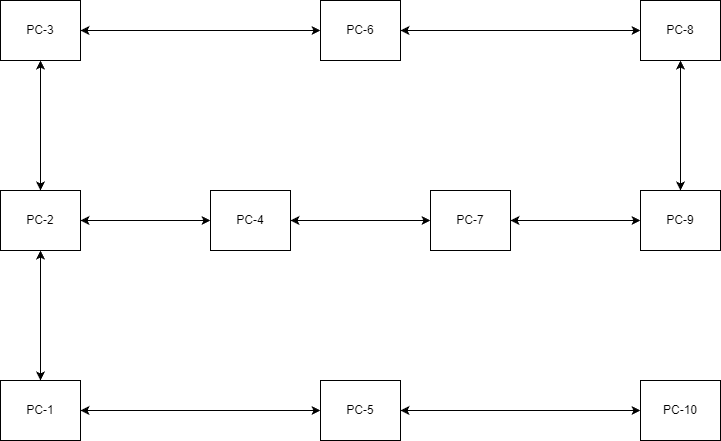

The diagram above was exported from draw.io. Its source (the exported page's mxGraphModel, read from the mxfile embedded in the PNG):
<mxGraphModel dx="1426" dy="743" grid="1" gridSize="10" guides="1" tooltips="1" connect="1" arrows="1" fold="1" page="1" pageScale="1" pageWidth="1169" pageHeight="827" math="0" shadow="0">
  <root>
    <mxCell id="0" />
    <mxCell id="1" parent="0" />
    <mxCell id="uT8OW0zwXeycgRa_4pHK-1" value="PC-5" style="rounded=0;whiteSpace=wrap;html=1;" parent="1" vertex="1">
      <mxGeometry x="600" y="400" width="80" height="60" as="geometry" />
    </mxCell>
    <mxCell id="uT8OW0zwXeycgRa_4pHK-2" value="PC-2" style="rounded=0;whiteSpace=wrap;html=1;" parent="1" vertex="1">
      <mxGeometry x="280" y="210" width="80" height="60" as="geometry" />
    </mxCell>
    <mxCell id="uT8OW0zwXeycgRa_4pHK-3" value="PC-3" style="rounded=0;whiteSpace=wrap;html=1;" parent="1" vertex="1">
      <mxGeometry x="280" y="20" width="80" height="60" as="geometry" />
    </mxCell>
    <mxCell id="uT8OW0zwXeycgRa_4pHK-4" value="PC-10" style="rounded=0;whiteSpace=wrap;html=1;" parent="1" vertex="1">
      <mxGeometry x="920" y="400" width="80" height="60" as="geometry" />
    </mxCell>
    <mxCell id="uT8OW0zwXeycgRa_4pHK-5" value="PC-9" style="rounded=0;whiteSpace=wrap;html=1;" parent="1" vertex="1">
      <mxGeometry x="920" y="210" width="80" height="60" as="geometry" />
    </mxCell>
    <mxCell id="uT8OW0zwXeycgRa_4pHK-6" value="PC-8" style="rounded=0;whiteSpace=wrap;html=1;" parent="1" vertex="1">
      <mxGeometry x="920" y="20" width="80" height="60" as="geometry" />
    </mxCell>
    <mxCell id="uT8OW0zwXeycgRa_4pHK-7" value="PC-6" style="rounded=0;whiteSpace=wrap;html=1;" parent="1" vertex="1">
      <mxGeometry x="600" y="20" width="80" height="60" as="geometry" />
    </mxCell>
    <mxCell id="uT8OW0zwXeycgRa_4pHK-8" value="PC-1" style="rounded=0;whiteSpace=wrap;html=1;" parent="1" vertex="1">
      <mxGeometry x="280" y="400" width="80" height="60" as="geometry" />
    </mxCell>
    <mxCell id="uT8OW0zwXeycgRa_4pHK-9" value="PC-4" style="rounded=0;whiteSpace=wrap;html=1;" parent="1" vertex="1">
      <mxGeometry x="490" y="210" width="80" height="60" as="geometry" />
    </mxCell>
    <mxCell id="uT8OW0zwXeycgRa_4pHK-10" value="PC-7" style="rounded=0;whiteSpace=wrap;html=1;" parent="1" vertex="1">
      <mxGeometry x="710" y="210" width="80" height="60" as="geometry" />
    </mxCell>
    <mxCell id="nzd50rukEmqxGREK3ORe-1" value="" style="endArrow=classic;startArrow=classic;html=1;rounded=0;exitX=0.5;exitY=0;exitDx=0;exitDy=0;entryX=0.5;entryY=1;entryDx=0;entryDy=0;" edge="1" parent="1" source="uT8OW0zwXeycgRa_4pHK-8" target="uT8OW0zwXeycgRa_4pHK-2">
      <mxGeometry width="50" height="50" relative="1" as="geometry">
        <mxPoint x="560" y="410" as="sourcePoint" />
        <mxPoint x="610" y="360" as="targetPoint" />
      </mxGeometry>
    </mxCell>
    <mxCell id="nzd50rukEmqxGREK3ORe-2" value="" style="endArrow=classic;startArrow=classic;html=1;rounded=0;exitX=0.5;exitY=0;exitDx=0;exitDy=0;entryX=0.5;entryY=1;entryDx=0;entryDy=0;" edge="1" parent="1" source="uT8OW0zwXeycgRa_4pHK-2" target="uT8OW0zwXeycgRa_4pHK-3">
      <mxGeometry width="50" height="50" relative="1" as="geometry">
        <mxPoint x="319.5" y="200" as="sourcePoint" />
        <mxPoint x="380" y="120" as="targetPoint" />
      </mxGeometry>
    </mxCell>
    <mxCell id="nzd50rukEmqxGREK3ORe-3" value="" style="endArrow=classic;startArrow=classic;html=1;rounded=0;exitX=1;exitY=0.5;exitDx=0;exitDy=0;entryX=0;entryY=0.5;entryDx=0;entryDy=0;" edge="1" parent="1" source="uT8OW0zwXeycgRa_4pHK-2" target="uT8OW0zwXeycgRa_4pHK-9">
      <mxGeometry width="50" height="50" relative="1" as="geometry">
        <mxPoint x="510" y="270" as="sourcePoint" />
        <mxPoint x="510" y="140" as="targetPoint" />
      </mxGeometry>
    </mxCell>
    <mxCell id="nzd50rukEmqxGREK3ORe-4" value="" style="endArrow=classic;startArrow=classic;html=1;rounded=0;exitX=1;exitY=0.5;exitDx=0;exitDy=0;entryX=0;entryY=0.5;entryDx=0;entryDy=0;" edge="1" parent="1" source="uT8OW0zwXeycgRa_4pHK-9" target="uT8OW0zwXeycgRa_4pHK-10">
      <mxGeometry width="50" height="50" relative="1" as="geometry">
        <mxPoint x="520" y="540" as="sourcePoint" />
        <mxPoint x="520" y="410" as="targetPoint" />
      </mxGeometry>
    </mxCell>
    <mxCell id="nzd50rukEmqxGREK3ORe-5" value="" style="endArrow=classic;startArrow=classic;html=1;rounded=0;exitX=1;exitY=0.5;exitDx=0;exitDy=0;entryX=0;entryY=0.5;entryDx=0;entryDy=0;" edge="1" parent="1" source="uT8OW0zwXeycgRa_4pHK-3" target="uT8OW0zwXeycgRa_4pHK-7">
      <mxGeometry width="50" height="50" relative="1" as="geometry">
        <mxPoint x="530" y="530" as="sourcePoint" />
        <mxPoint x="530" y="400" as="targetPoint" />
      </mxGeometry>
    </mxCell>
    <mxCell id="nzd50rukEmqxGREK3ORe-6" value="" style="endArrow=classic;startArrow=classic;html=1;rounded=0;exitX=1;exitY=0.5;exitDx=0;exitDy=0;entryX=0;entryY=0.5;entryDx=0;entryDy=0;" edge="1" parent="1" source="uT8OW0zwXeycgRa_4pHK-7" target="uT8OW0zwXeycgRa_4pHK-6">
      <mxGeometry width="50" height="50" relative="1" as="geometry">
        <mxPoint x="560" y="490" as="sourcePoint" />
        <mxPoint x="560" y="360" as="targetPoint" />
      </mxGeometry>
    </mxCell>
    <mxCell id="nzd50rukEmqxGREK3ORe-7" value="" style="endArrow=classic;startArrow=classic;html=1;rounded=0;exitX=0.5;exitY=0;exitDx=0;exitDy=0;entryX=0.5;entryY=1;entryDx=0;entryDy=0;" edge="1" parent="1" source="uT8OW0zwXeycgRa_4pHK-5" target="uT8OW0zwXeycgRa_4pHK-6">
      <mxGeometry width="50" height="50" relative="1" as="geometry">
        <mxPoint x="680" y="380" as="sourcePoint" />
        <mxPoint x="680" y="250" as="targetPoint" />
      </mxGeometry>
    </mxCell>
    <mxCell id="nzd50rukEmqxGREK3ORe-8" value="" style="endArrow=classic;startArrow=classic;html=1;rounded=0;exitX=0;exitY=0.5;exitDx=0;exitDy=0;entryX=1;entryY=0.5;entryDx=0;entryDy=0;" edge="1" parent="1" source="uT8OW0zwXeycgRa_4pHK-5" target="uT8OW0zwXeycgRa_4pHK-10">
      <mxGeometry width="50" height="50" relative="1" as="geometry">
        <mxPoint x="770" y="500" as="sourcePoint" />
        <mxPoint x="770" y="370" as="targetPoint" />
      </mxGeometry>
    </mxCell>
    <mxCell id="nzd50rukEmqxGREK3ORe-9" value="" style="endArrow=classic;startArrow=classic;html=1;rounded=0;exitX=1;exitY=0.5;exitDx=0;exitDy=0;entryX=0;entryY=0.5;entryDx=0;entryDy=0;" edge="1" parent="1" source="uT8OW0zwXeycgRa_4pHK-8" target="uT8OW0zwXeycgRa_4pHK-1">
      <mxGeometry width="50" height="50" relative="1" as="geometry">
        <mxPoint x="760" y="530" as="sourcePoint" />
        <mxPoint x="760" y="400" as="targetPoint" />
      </mxGeometry>
    </mxCell>
    <mxCell id="nzd50rukEmqxGREK3ORe-10" value="" style="endArrow=classic;startArrow=classic;html=1;rounded=0;exitX=0;exitY=0.5;exitDx=0;exitDy=0;entryX=1;entryY=0.5;entryDx=0;entryDy=0;" edge="1" parent="1" source="uT8OW0zwXeycgRa_4pHK-4" target="uT8OW0zwXeycgRa_4pHK-1">
      <mxGeometry width="50" height="50" relative="1" as="geometry">
        <mxPoint x="690" y="650" as="sourcePoint" />
        <mxPoint x="690" y="520" as="targetPoint" />
      </mxGeometry>
    </mxCell>
  </root>
</mxGraphModel>